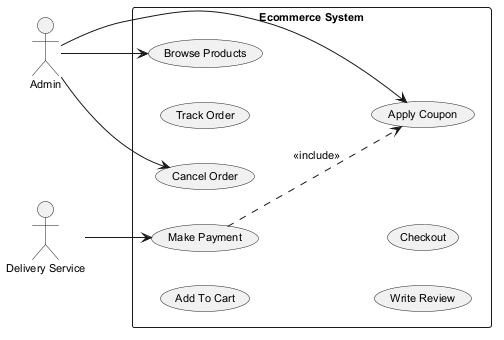

The diagram above was rendered by PlantUML. Its source (embedded in the PNG):
@startuml
skinparam backgroundColor #FFFFFF
skinparam classBackgroundColor #F3E5F5
skinparam classBorderColor #6A1B9A
skinparam defaultFontSize 11
left to right direction
actor "Admin" as Admin
actor "Delivery Service" as DeliveryService
rectangle "Ecommerce System" {
  usecase "Apply Coupon" as UC_ApplyCoupon
  usecase "Browse Products" as UC_BrowseProducts
  usecase "Add To Cart" as UC_AddToCart
  usecase "Track Order" as UC_TrackOrder
  usecase "Write Review" as UC_WriteReview
  usecase "Checkout" as UC_Checkout
  usecase "Make Payment" as UC_MakePayment
  usecase "Cancel Order" as UC_CancelOrder
}
Admin --> UC_ApplyCoupon
Admin --> UC_BrowseProducts
Admin --> UC_CancelOrder
DeliveryService --> UC_MakePayment
UC_MakePayment ..> UC_ApplyCoupon : <<include>>
@enduml